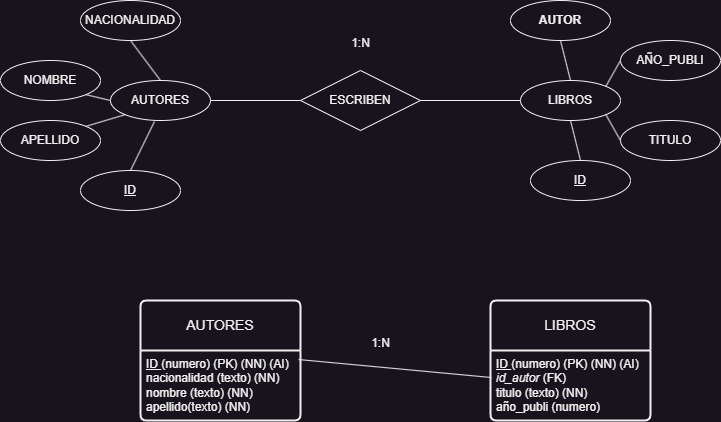

The diagram above was exported from draw.io. Its source (the exported page's mxGraphModel, read from the mxfile embedded in the PNG):
<mxGraphModel dx="1434" dy="836" grid="1" gridSize="10" guides="1" tooltips="1" connect="1" arrows="1" fold="1" page="1" pageScale="1" pageWidth="827" pageHeight="1169" math="0" shadow="0">
  <root>
    <mxCell id="0" />
    <mxCell id="1" parent="0" />
    <mxCell id="06XD0viZVlh6UjnYyJx1-1" value="AUTORES" style="ellipse;whiteSpace=wrap;html=1;align=center;" vertex="1" parent="1">
      <mxGeometry x="140" y="360" width="100" height="40" as="geometry" />
    </mxCell>
    <mxCell id="06XD0viZVlh6UjnYyJx1-2" value="LIBROS" style="ellipse;whiteSpace=wrap;html=1;align=center;" vertex="1" parent="1">
      <mxGeometry x="550" y="360" width="100" height="40" as="geometry" />
    </mxCell>
    <mxCell id="06XD0viZVlh6UjnYyJx1-3" value="ID" style="ellipse;whiteSpace=wrap;html=1;align=center;fontStyle=4;" vertex="1" parent="1">
      <mxGeometry x="110" y="450" width="100" height="40" as="geometry" />
    </mxCell>
    <mxCell id="06XD0viZVlh6UjnYyJx1-4" value="ID" style="ellipse;whiteSpace=wrap;html=1;align=center;fontStyle=4;" vertex="1" parent="1">
      <mxGeometry x="560" y="440" width="100" height="40" as="geometry" />
    </mxCell>
    <mxCell id="06XD0viZVlh6UjnYyJx1-5" value="APELLIDO" style="ellipse;whiteSpace=wrap;html=1;align=center;" vertex="1" parent="1">
      <mxGeometry x="30" y="400" width="100" height="40" as="geometry" />
    </mxCell>
    <mxCell id="06XD0viZVlh6UjnYyJx1-6" value="NACIONALIDAD" style="ellipse;whiteSpace=wrap;html=1;align=center;" vertex="1" parent="1">
      <mxGeometry x="110" y="280" width="100" height="40" as="geometry" />
    </mxCell>
    <mxCell id="06XD0viZVlh6UjnYyJx1-7" value="NOMBRE" style="ellipse;whiteSpace=wrap;html=1;align=center;" vertex="1" parent="1">
      <mxGeometry x="30" y="340" width="100" height="40" as="geometry" />
    </mxCell>
    <mxCell id="06XD0viZVlh6UjnYyJx1-8" value="AUTOR" style="ellipse;whiteSpace=wrap;html=1;align=center;fontStyle=1" vertex="1" parent="1">
      <mxGeometry x="540" y="280" width="100" height="40" as="geometry" />
    </mxCell>
    <mxCell id="06XD0viZVlh6UjnYyJx1-9" value="AÑO_PUBLI" style="ellipse;whiteSpace=wrap;html=1;align=center;" vertex="1" parent="1">
      <mxGeometry x="650" y="320" width="100" height="40" as="geometry" />
    </mxCell>
    <mxCell id="06XD0viZVlh6UjnYyJx1-10" value="TITULO" style="ellipse;whiteSpace=wrap;html=1;align=center;" vertex="1" parent="1">
      <mxGeometry x="650" y="400" width="100" height="40" as="geometry" />
    </mxCell>
    <mxCell id="06XD0viZVlh6UjnYyJx1-11" value="ESCRIBEN" style="shape=rhombus;perimeter=rhombusPerimeter;whiteSpace=wrap;html=1;align=center;" vertex="1" parent="1">
      <mxGeometry x="330" y="350" width="120" height="60" as="geometry" />
    </mxCell>
    <mxCell id="06XD0viZVlh6UjnYyJx1-12" value="1:N" style="text;html=1;align=center;verticalAlign=middle;resizable=0;points=[];autosize=1;strokeColor=none;fillColor=none;" vertex="1" parent="1">
      <mxGeometry x="370" y="308" width="40" height="30" as="geometry" />
    </mxCell>
    <mxCell id="06XD0viZVlh6UjnYyJx1-13" value="" style="endArrow=none;html=1;rounded=0;exitX=1;exitY=0.5;exitDx=0;exitDy=0;entryX=0;entryY=0.5;entryDx=0;entryDy=0;" edge="1" parent="1" source="06XD0viZVlh6UjnYyJx1-1" target="06XD0viZVlh6UjnYyJx1-11">
      <mxGeometry relative="1" as="geometry">
        <mxPoint x="330" y="430" as="sourcePoint" />
        <mxPoint x="490" y="430" as="targetPoint" />
      </mxGeometry>
    </mxCell>
    <mxCell id="06XD0viZVlh6UjnYyJx1-14" value="" style="endArrow=none;html=1;rounded=0;exitX=0.5;exitY=0;exitDx=0;exitDy=0;entryX=0.44;entryY=1.025;entryDx=0;entryDy=0;entryPerimeter=0;" edge="1" parent="1" source="06XD0viZVlh6UjnYyJx1-3" target="06XD0viZVlh6UjnYyJx1-1">
      <mxGeometry relative="1" as="geometry">
        <mxPoint x="200" y="430" as="sourcePoint" />
        <mxPoint x="290" y="430" as="targetPoint" />
      </mxGeometry>
    </mxCell>
    <mxCell id="06XD0viZVlh6UjnYyJx1-15" value="" style="endArrow=none;html=1;rounded=0;exitX=0;exitY=1;exitDx=0;exitDy=0;entryX=1;entryY=0;entryDx=0;entryDy=0;" edge="1" parent="1" source="06XD0viZVlh6UjnYyJx1-1" target="06XD0viZVlh6UjnYyJx1-5">
      <mxGeometry relative="1" as="geometry">
        <mxPoint x="-230" y="430" as="sourcePoint" />
        <mxPoint x="-10" y="410" as="targetPoint" />
      </mxGeometry>
    </mxCell>
    <mxCell id="06XD0viZVlh6UjnYyJx1-16" value="" style="endArrow=none;html=1;rounded=0;exitX=1;exitY=1;exitDx=0;exitDy=0;entryX=0;entryY=0.5;entryDx=0;entryDy=0;" edge="1" parent="1" source="06XD0viZVlh6UjnYyJx1-7" target="06XD0viZVlh6UjnYyJx1-1">
      <mxGeometry relative="1" as="geometry">
        <mxPoint x="270" y="410" as="sourcePoint" />
        <mxPoint x="360" y="410" as="targetPoint" />
      </mxGeometry>
    </mxCell>
    <mxCell id="06XD0viZVlh6UjnYyJx1-17" value="" style="endArrow=none;html=1;rounded=0;exitX=0.5;exitY=0;exitDx=0;exitDy=0;entryX=0.5;entryY=1;entryDx=0;entryDy=0;" edge="1" parent="1" source="06XD0viZVlh6UjnYyJx1-1" target="06XD0viZVlh6UjnYyJx1-6">
      <mxGeometry relative="1" as="geometry">
        <mxPoint x="280" y="420" as="sourcePoint" />
        <mxPoint x="370" y="420" as="targetPoint" />
      </mxGeometry>
    </mxCell>
    <mxCell id="06XD0viZVlh6UjnYyJx1-19" value="" style="endArrow=none;html=1;rounded=0;exitX=0.5;exitY=1;exitDx=0;exitDy=0;entryX=0.5;entryY=0;entryDx=0;entryDy=0;" edge="1" parent="1" source="06XD0viZVlh6UjnYyJx1-8" target="06XD0viZVlh6UjnYyJx1-2">
      <mxGeometry relative="1" as="geometry">
        <mxPoint x="450" y="419.5" as="sourcePoint" />
        <mxPoint x="540" y="419.5" as="targetPoint" />
      </mxGeometry>
    </mxCell>
    <mxCell id="06XD0viZVlh6UjnYyJx1-20" value="" style="endArrow=none;html=1;rounded=0;exitX=1;exitY=0.5;exitDx=0;exitDy=0;entryX=0;entryY=0.5;entryDx=0;entryDy=0;" edge="1" parent="1" source="06XD0viZVlh6UjnYyJx1-11" target="06XD0viZVlh6UjnYyJx1-2">
      <mxGeometry relative="1" as="geometry">
        <mxPoint x="310" y="450" as="sourcePoint" />
        <mxPoint x="400" y="450" as="targetPoint" />
      </mxGeometry>
    </mxCell>
    <mxCell id="06XD0viZVlh6UjnYyJx1-21" value="" style="endArrow=none;html=1;rounded=0;exitX=1;exitY=1;exitDx=0;exitDy=0;entryX=0;entryY=0.5;entryDx=0;entryDy=0;" edge="1" parent="1" source="06XD0viZVlh6UjnYyJx1-2" target="06XD0viZVlh6UjnYyJx1-10">
      <mxGeometry relative="1" as="geometry">
        <mxPoint x="600" y="330" as="sourcePoint" />
        <mxPoint x="610" y="370" as="targetPoint" />
      </mxGeometry>
    </mxCell>
    <mxCell id="06XD0viZVlh6UjnYyJx1-22" value="" style="endArrow=none;html=1;rounded=0;exitX=0;exitY=0.5;exitDx=0;exitDy=0;entryX=1;entryY=0;entryDx=0;entryDy=0;" edge="1" parent="1" source="06XD0viZVlh6UjnYyJx1-9" target="06XD0viZVlh6UjnYyJx1-2">
      <mxGeometry relative="1" as="geometry">
        <mxPoint x="610" y="340" as="sourcePoint" />
        <mxPoint x="620" y="380" as="targetPoint" />
      </mxGeometry>
    </mxCell>
    <mxCell id="06XD0viZVlh6UjnYyJx1-23" value="" style="endArrow=none;html=1;rounded=0;exitX=0.5;exitY=0;exitDx=0;exitDy=0;entryX=0.5;entryY=1;entryDx=0;entryDy=0;" edge="1" parent="1" source="06XD0viZVlh6UjnYyJx1-4" target="06XD0viZVlh6UjnYyJx1-2">
      <mxGeometry relative="1" as="geometry">
        <mxPoint x="620" y="350" as="sourcePoint" />
        <mxPoint x="630" y="390" as="targetPoint" />
      </mxGeometry>
    </mxCell>
    <mxCell id="06XD0viZVlh6UjnYyJx1-24" value="AUTORES" style="swimlane;childLayout=stackLayout;horizontal=1;startSize=50;horizontalStack=0;rounded=1;fontSize=14;fontStyle=0;strokeWidth=2;resizeParent=0;resizeLast=1;shadow=0;dashed=0;align=center;arcSize=4;whiteSpace=wrap;html=1;" vertex="1" parent="1">
      <mxGeometry x="170" y="580" width="160" height="120" as="geometry" />
    </mxCell>
    <mxCell id="06XD0viZVlh6UjnYyJx1-25" value="&lt;u&gt;ID &lt;/u&gt;(numero) (PK) (NN) (AI)&lt;div&gt;nacionalidad (texto) (NN)&lt;/div&gt;&lt;div&gt;nombre&amp;nbsp;&lt;span style=&quot;background-color: initial;&quot;&gt;(texto) (NN)&lt;/span&gt;&lt;/div&gt;&lt;div&gt;&lt;span style=&quot;background-color: initial;&quot;&gt;apellido&lt;/span&gt;&lt;span style=&quot;background-color: initial;&quot;&gt;(texto) (NN)&lt;/span&gt;&lt;/div&gt;" style="align=left;strokeColor=none;fillColor=none;spacingLeft=4;fontSize=12;verticalAlign=top;resizable=0;rotatable=0;part=1;html=1;" vertex="1" parent="06XD0viZVlh6UjnYyJx1-24">
      <mxGeometry y="50" width="160" height="70" as="geometry" />
    </mxCell>
    <mxCell id="06XD0viZVlh6UjnYyJx1-26" value="LIBROS" style="swimlane;childLayout=stackLayout;horizontal=1;startSize=50;horizontalStack=0;rounded=1;fontSize=14;fontStyle=0;strokeWidth=2;resizeParent=0;resizeLast=1;shadow=0;dashed=0;align=center;arcSize=4;whiteSpace=wrap;html=1;" vertex="1" parent="1">
      <mxGeometry x="520" y="580" width="160" height="120" as="geometry" />
    </mxCell>
    <mxCell id="06XD0viZVlh6UjnYyJx1-27" value="&lt;div&gt;&lt;u&gt;ID &lt;/u&gt;(numero) (PK) (NN) (AI)&lt;br&gt;&lt;/div&gt;&lt;div&gt;&lt;i&gt;id_autor &lt;/i&gt;(FK)&lt;/div&gt;&lt;div&gt;titulo&amp;nbsp;&lt;span style=&quot;background-color: initial;&quot;&gt;(texto) (NN)&lt;/span&gt;&lt;/div&gt;&lt;div&gt;&lt;span style=&quot;background-color: initial;&quot;&gt;año_publi (numero)&lt;/span&gt;&lt;/div&gt;" style="align=left;strokeColor=none;fillColor=none;spacingLeft=4;fontSize=12;verticalAlign=top;resizable=0;rotatable=0;part=1;html=1;" vertex="1" parent="06XD0viZVlh6UjnYyJx1-26">
      <mxGeometry y="50" width="160" height="70" as="geometry" />
    </mxCell>
    <mxCell id="06XD0viZVlh6UjnYyJx1-28" value="" style="endArrow=none;html=1;rounded=0;exitX=0.988;exitY=0.129;exitDx=0;exitDy=0;entryX=0.006;entryY=0.386;entryDx=0;entryDy=0;exitPerimeter=0;entryPerimeter=0;" edge="1" parent="1" source="06XD0viZVlh6UjnYyJx1-25" target="06XD0viZVlh6UjnYyJx1-27">
      <mxGeometry relative="1" as="geometry">
        <mxPoint x="250" y="390" as="sourcePoint" />
        <mxPoint x="340" y="390" as="targetPoint" />
      </mxGeometry>
    </mxCell>
    <mxCell id="06XD0viZVlh6UjnYyJx1-29" value="1:N" style="text;html=1;align=center;verticalAlign=middle;resizable=0;points=[];autosize=1;strokeColor=none;fillColor=none;" vertex="1" parent="1">
      <mxGeometry x="390" y="608" width="40" height="30" as="geometry" />
    </mxCell>
  </root>
</mxGraphModel>